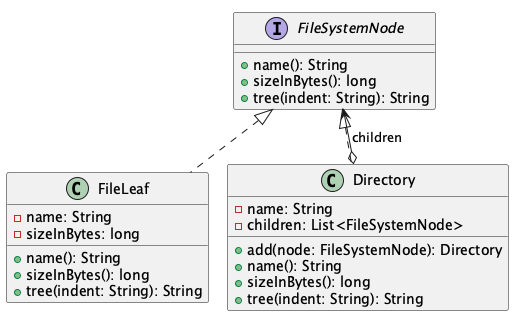

The diagram above was rendered by PlantUML. Its source (embedded in the PNG):
@startuml
!pragma layout smetana
interface FileSystemNode {
    +name(): String
    +sizeInBytes(): long
    +tree(indent: String): String
}

class FileLeaf {
    -name: String
    -sizeInBytes: long
    +name(): String
    +sizeInBytes(): long
    +tree(indent: String): String
}

class Directory {
    -name: String
    -children: List<FileSystemNode>
    +add(node: FileSystemNode): Directory
    +name(): String
    +sizeInBytes(): long
    +tree(indent: String): String
}

FileSystemNode <|.. FileLeaf
FileSystemNode <|.. Directory
Directory o--> FileSystemNode : "children"
@enduml